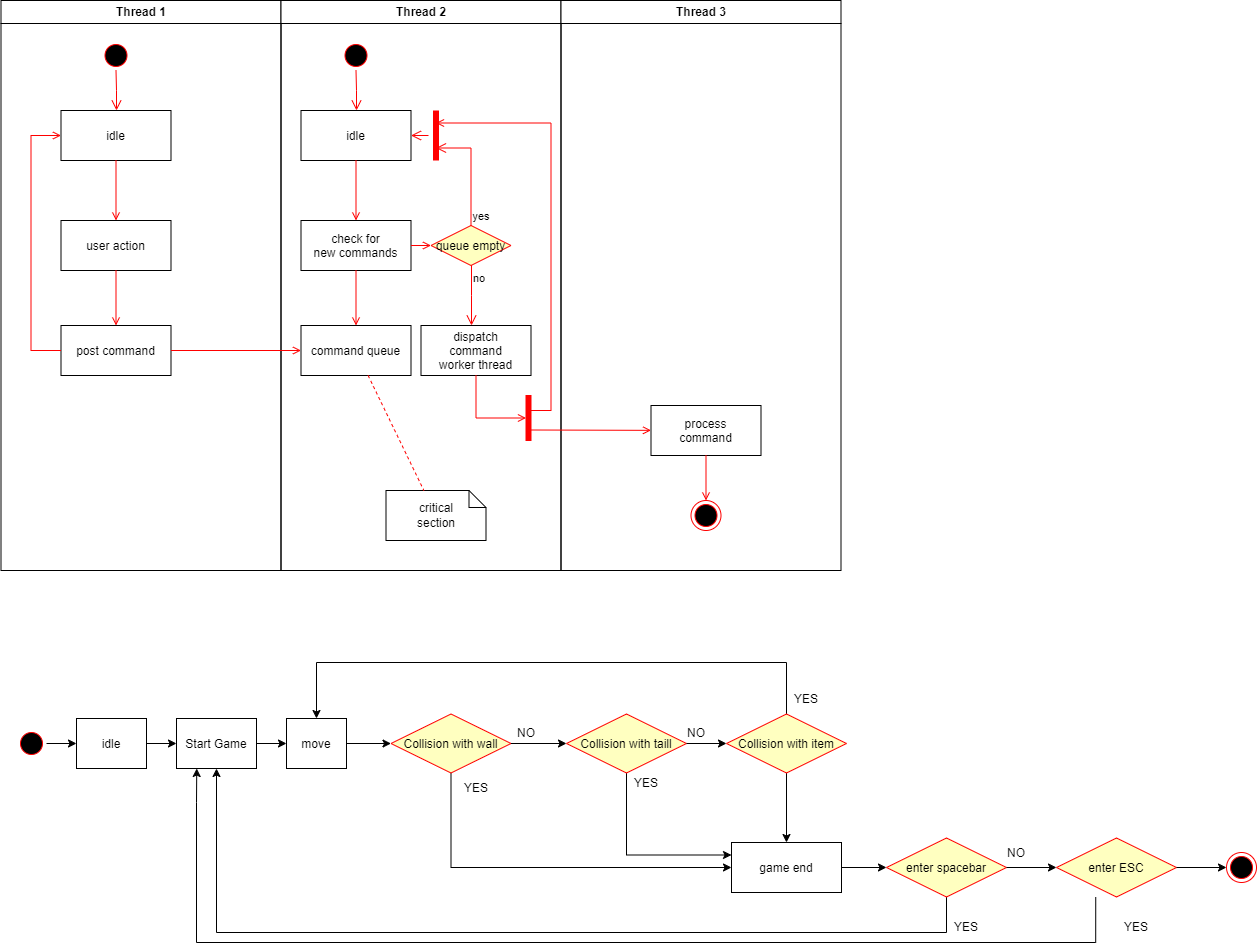

The diagram above was exported from draw.io. Its source (the exported page's mxGraphModel, read from the mxfile embedded in the PNG):
<mxGraphModel dx="1341" dy="699" grid="1" gridSize="10" guides="1" tooltips="1" connect="1" arrows="1" fold="1" page="1" pageScale="1" pageWidth="1169" pageHeight="826" background="none" math="0" shadow="0">
  <root>
    <mxCell id="0" />
    <mxCell id="1" parent="0" />
    <mxCell id="2" value="Thread 1" style="swimlane;whiteSpace=wrap" parent="1" vertex="1">
      <mxGeometry x="164.5" y="128" width="280" height="570" as="geometry" />
    </mxCell>
    <mxCell id="5" value="" style="ellipse;shape=startState;fillColor=#000000;strokeColor=#ff0000;" parent="2" vertex="1">
      <mxGeometry x="100" y="40" width="30" height="30" as="geometry" />
    </mxCell>
    <mxCell id="6" value="" style="edgeStyle=elbowEdgeStyle;elbow=horizontal;verticalAlign=bottom;endArrow=open;endSize=8;strokeColor=#FF0000;endFill=1;rounded=0" parent="2" source="5" target="7" edge="1">
      <mxGeometry x="100" y="40" as="geometry">
        <mxPoint x="115" y="110" as="targetPoint" />
      </mxGeometry>
    </mxCell>
    <mxCell id="7" value="idle" style="" parent="2" vertex="1">
      <mxGeometry x="60" y="110" width="110" height="50" as="geometry" />
    </mxCell>
    <mxCell id="8" value="user action" style="" parent="2" vertex="1">
      <mxGeometry x="60" y="220" width="110" height="50" as="geometry" />
    </mxCell>
    <mxCell id="9" value="" style="endArrow=open;strokeColor=#FF0000;endFill=1;rounded=0" parent="2" source="7" target="8" edge="1">
      <mxGeometry relative="1" as="geometry" />
    </mxCell>
    <mxCell id="10" value="post command" style="" parent="2" vertex="1">
      <mxGeometry x="60" y="325" width="110" height="50" as="geometry" />
    </mxCell>
    <mxCell id="11" value="" style="endArrow=open;strokeColor=#FF0000;endFill=1;rounded=0" parent="2" source="8" target="10" edge="1">
      <mxGeometry relative="1" as="geometry" />
    </mxCell>
    <mxCell id="12" value="" style="edgeStyle=elbowEdgeStyle;elbow=horizontal;strokeColor=#FF0000;endArrow=open;endFill=1;rounded=0" parent="2" source="10" target="7" edge="1">
      <mxGeometry width="100" height="100" relative="1" as="geometry">
        <mxPoint x="160" y="290" as="sourcePoint" />
        <mxPoint x="260" y="190" as="targetPoint" />
        <Array as="points">
          <mxPoint x="30" y="250" />
        </Array>
      </mxGeometry>
    </mxCell>
    <mxCell id="3" value="Thread 2" style="swimlane;whiteSpace=wrap" parent="1" vertex="1">
      <mxGeometry x="444.5" y="128" width="280" height="570" as="geometry" />
    </mxCell>
    <mxCell id="13" value="" style="ellipse;shape=startState;fillColor=#000000;strokeColor=#ff0000;" parent="3" vertex="1">
      <mxGeometry x="60" y="40" width="30" height="30" as="geometry" />
    </mxCell>
    <mxCell id="14" value="" style="edgeStyle=elbowEdgeStyle;elbow=horizontal;verticalAlign=bottom;endArrow=open;endSize=8;strokeColor=#FF0000;endFill=1;rounded=0" parent="3" source="13" target="15" edge="1">
      <mxGeometry x="40" y="20" as="geometry">
        <mxPoint x="55" y="90" as="targetPoint" />
      </mxGeometry>
    </mxCell>
    <mxCell id="15" value="idle" style="" parent="3" vertex="1">
      <mxGeometry x="20" y="110" width="110" height="50" as="geometry" />
    </mxCell>
    <mxCell id="16" value="check for &#10;new commands" style="" parent="3" vertex="1">
      <mxGeometry x="20" y="220" width="110" height="50" as="geometry" />
    </mxCell>
    <mxCell id="17" value="" style="endArrow=open;strokeColor=#FF0000;endFill=1;rounded=0" parent="3" source="15" target="16" edge="1">
      <mxGeometry relative="1" as="geometry" />
    </mxCell>
    <mxCell id="18" value="command queue" style="" parent="3" vertex="1">
      <mxGeometry x="20" y="325" width="110" height="50" as="geometry" />
    </mxCell>
    <mxCell id="19" value="" style="endArrow=open;strokeColor=#FF0000;endFill=1;rounded=0" parent="3" source="16" target="18" edge="1">
      <mxGeometry relative="1" as="geometry" />
    </mxCell>
    <mxCell id="21" value="queue empty" style="rhombus;fillColor=#ffffc0;strokeColor=#ff0000;" parent="3" vertex="1">
      <mxGeometry x="150" y="225" width="80" height="40" as="geometry" />
    </mxCell>
    <mxCell id="22" value="yes" style="edgeStyle=elbowEdgeStyle;elbow=horizontal;align=left;verticalAlign=bottom;endArrow=open;endSize=8;strokeColor=#FF0000;exitX=0.5;exitY=0;endFill=1;rounded=0;entryX=0.75;entryY=0.5;entryPerimeter=0" parent="3" source="21" target="25" edge="1">
      <mxGeometry x="-1" relative="1" as="geometry">
        <mxPoint x="160" y="150" as="targetPoint" />
        <Array as="points">
          <mxPoint x="190" y="180" />
        </Array>
      </mxGeometry>
    </mxCell>
    <mxCell id="23" value="no" style="edgeStyle=elbowEdgeStyle;elbow=horizontal;align=left;verticalAlign=top;endArrow=open;endSize=8;strokeColor=#FF0000;endFill=1;rounded=0" parent="3" source="21" target="30" edge="1">
      <mxGeometry x="-1" relative="1" as="geometry">
        <mxPoint x="190" y="305" as="targetPoint" />
      </mxGeometry>
    </mxCell>
    <mxCell id="24" value="" style="endArrow=open;strokeColor=#FF0000;endFill=1;rounded=0" parent="3" source="16" target="21" edge="1">
      <mxGeometry relative="1" as="geometry" />
    </mxCell>
    <mxCell id="25" value="" style="shape=line;strokeWidth=6;strokeColor=#ff0000;rotation=90" parent="3" vertex="1">
      <mxGeometry x="130" y="127.5" width="50" height="15" as="geometry" />
    </mxCell>
    <mxCell id="26" value="" style="edgeStyle=elbowEdgeStyle;elbow=horizontal;verticalAlign=bottom;endArrow=open;endSize=8;strokeColor=#FF0000;endFill=1;rounded=0" parent="3" source="25" target="15" edge="1">
      <mxGeometry x="130" y="90" as="geometry">
        <mxPoint x="230" y="140" as="targetPoint" />
      </mxGeometry>
    </mxCell>
    <mxCell id="30" value="dispatch&#10;command&#10;worker thread" style="" parent="3" vertex="1">
      <mxGeometry x="140" y="325" width="110" height="50" as="geometry" />
    </mxCell>
    <mxCell id="31" value="critical&#10;section" style="shape=note;whiteSpace=wrap;size=17" parent="3" vertex="1">
      <mxGeometry x="105" y="490" width="100" height="50" as="geometry" />
    </mxCell>
    <mxCell id="32" value="" style="endArrow=none;strokeColor=#FF0000;endFill=0;rounded=0;dashed=1" parent="3" source="18" target="31" edge="1">
      <mxGeometry relative="1" as="geometry" />
    </mxCell>
    <mxCell id="34" value="" style="whiteSpace=wrap;strokeColor=#FF0000;fillColor=#FF0000" parent="3" vertex="1">
      <mxGeometry x="245" y="395" width="5" height="45" as="geometry" />
    </mxCell>
    <mxCell id="41" value="" style="edgeStyle=elbowEdgeStyle;elbow=horizontal;entryX=0;entryY=0.5;strokeColor=#FF0000;endArrow=open;endFill=1;rounded=0" parent="3" source="30" target="34" edge="1">
      <mxGeometry width="100" height="100" relative="1" as="geometry">
        <mxPoint x="60" y="480" as="sourcePoint" />
        <mxPoint x="160" y="380" as="targetPoint" />
        <Array as="points">
          <mxPoint x="195" y="400" />
        </Array>
      </mxGeometry>
    </mxCell>
    <mxCell id="4" value="Thread 3" style="swimlane;whiteSpace=wrap" parent="1" vertex="1">
      <mxGeometry x="724.5" y="128" width="280" height="570" as="geometry" />
    </mxCell>
    <mxCell id="33" value="process&#10;command" style="" parent="4" vertex="1">
      <mxGeometry x="90" y="405" width="110" height="50" as="geometry" />
    </mxCell>
    <mxCell id="35" value="" style="edgeStyle=elbowEdgeStyle;elbow=horizontal;strokeColor=#FF0000;endArrow=open;endFill=1;rounded=0;entryX=0.25;entryY=0.5;entryPerimeter=0" parent="4" target="25" edge="1">
      <mxGeometry width="100" height="100" relative="1" as="geometry">
        <mxPoint x="-30" y="410" as="sourcePoint" />
        <mxPoint x="-120" y="120" as="targetPoint" />
        <Array as="points">
          <mxPoint x="-10" y="135" />
        </Array>
      </mxGeometry>
    </mxCell>
    <mxCell id="37" value="" style="edgeStyle=none;strokeColor=#FF0000;endArrow=open;endFill=1;rounded=0" parent="4" target="33" edge="1">
      <mxGeometry width="100" height="100" relative="1" as="geometry">
        <mxPoint x="-30" y="429.5" as="sourcePoint" />
        <mxPoint x="90" y="429.5" as="targetPoint" />
      </mxGeometry>
    </mxCell>
    <mxCell id="38" value="" style="ellipse;shape=endState;fillColor=#000000;strokeColor=#ff0000" parent="4" vertex="1">
      <mxGeometry x="130" y="500" width="30" height="30" as="geometry" />
    </mxCell>
    <mxCell id="39" value="" style="endArrow=open;strokeColor=#FF0000;endFill=1;rounded=0" parent="4" source="33" target="38" edge="1">
      <mxGeometry relative="1" as="geometry" />
    </mxCell>
    <mxCell id="20" value="" style="endArrow=open;strokeColor=#FF0000;endFill=1;rounded=0" parent="1" source="10" target="18" edge="1">
      <mxGeometry relative="1" as="geometry" />
    </mxCell>
    <mxCell id="cDPz08m6wm6m38Eu_1ed-78" value="" style="group" vertex="1" connectable="0" parent="1">
      <mxGeometry x="180" y="790" width="1240" height="280" as="geometry" />
    </mxCell>
    <mxCell id="cDPz08m6wm6m38Eu_1ed-42" value="" style="ellipse;shape=startState;fillColor=#000000;strokeColor=#ff0000;" vertex="1" parent="cDPz08m6wm6m38Eu_1ed-78">
      <mxGeometry y="66" width="30" height="30" as="geometry" />
    </mxCell>
    <mxCell id="cDPz08m6wm6m38Eu_1ed-43" value="idle" style="" vertex="1" parent="cDPz08m6wm6m38Eu_1ed-78">
      <mxGeometry x="60" y="56" width="70" height="50" as="geometry" />
    </mxCell>
    <mxCell id="cDPz08m6wm6m38Eu_1ed-44" style="edgeStyle=orthogonalEdgeStyle;rounded=0;orthogonalLoop=1;jettySize=auto;html=1;entryX=0;entryY=0.5;entryDx=0;entryDy=0;" edge="1" parent="cDPz08m6wm6m38Eu_1ed-78" source="cDPz08m6wm6m38Eu_1ed-42" target="cDPz08m6wm6m38Eu_1ed-43">
      <mxGeometry relative="1" as="geometry" />
    </mxCell>
    <mxCell id="cDPz08m6wm6m38Eu_1ed-45" value="Start Game" style="" vertex="1" parent="cDPz08m6wm6m38Eu_1ed-78">
      <mxGeometry x="160" y="56" width="80" height="50" as="geometry" />
    </mxCell>
    <mxCell id="cDPz08m6wm6m38Eu_1ed-47" style="edgeStyle=orthogonalEdgeStyle;rounded=0;orthogonalLoop=1;jettySize=auto;html=1;entryX=0;entryY=0.5;entryDx=0;entryDy=0;" edge="1" parent="cDPz08m6wm6m38Eu_1ed-78" source="cDPz08m6wm6m38Eu_1ed-43" target="cDPz08m6wm6m38Eu_1ed-45">
      <mxGeometry relative="1" as="geometry" />
    </mxCell>
    <mxCell id="cDPz08m6wm6m38Eu_1ed-46" value="game end" style="" vertex="1" parent="cDPz08m6wm6m38Eu_1ed-78">
      <mxGeometry x="715" y="180" width="110" height="50" as="geometry" />
    </mxCell>
    <mxCell id="cDPz08m6wm6m38Eu_1ed-57" style="edgeStyle=orthogonalEdgeStyle;rounded=0;orthogonalLoop=1;jettySize=auto;html=1;entryX=0;entryY=0.5;entryDx=0;entryDy=0;" edge="1" parent="cDPz08m6wm6m38Eu_1ed-78" source="cDPz08m6wm6m38Eu_1ed-48" target="cDPz08m6wm6m38Eu_1ed-46">
      <mxGeometry relative="1" as="geometry">
        <Array as="points">
          <mxPoint x="435" y="205" />
        </Array>
      </mxGeometry>
    </mxCell>
    <mxCell id="cDPz08m6wm6m38Eu_1ed-48" value="Collision with wall" style="rhombus;fillColor=#ffffc0;strokeColor=#ff0000;" vertex="1" parent="cDPz08m6wm6m38Eu_1ed-78">
      <mxGeometry x="374.5" y="51.5" width="120" height="59" as="geometry" />
    </mxCell>
    <mxCell id="cDPz08m6wm6m38Eu_1ed-58" style="edgeStyle=orthogonalEdgeStyle;rounded=0;orthogonalLoop=1;jettySize=auto;html=1;entryX=0;entryY=0.25;entryDx=0;entryDy=0;" edge="1" parent="cDPz08m6wm6m38Eu_1ed-78" source="cDPz08m6wm6m38Eu_1ed-50" target="cDPz08m6wm6m38Eu_1ed-46">
      <mxGeometry relative="1" as="geometry">
        <Array as="points">
          <mxPoint x="610" y="192" />
        </Array>
      </mxGeometry>
    </mxCell>
    <mxCell id="cDPz08m6wm6m38Eu_1ed-50" value="Collision with taill" style="rhombus;fillColor=#ffffc0;strokeColor=#ff0000;" vertex="1" parent="cDPz08m6wm6m38Eu_1ed-78">
      <mxGeometry x="550" y="51.5" width="120" height="59" as="geometry" />
    </mxCell>
    <mxCell id="cDPz08m6wm6m38Eu_1ed-54" style="edgeStyle=orthogonalEdgeStyle;rounded=0;orthogonalLoop=1;jettySize=auto;html=1;entryX=0;entryY=0.5;entryDx=0;entryDy=0;" edge="1" parent="cDPz08m6wm6m38Eu_1ed-78" source="cDPz08m6wm6m38Eu_1ed-48" target="cDPz08m6wm6m38Eu_1ed-50">
      <mxGeometry relative="1" as="geometry" />
    </mxCell>
    <mxCell id="cDPz08m6wm6m38Eu_1ed-53" style="edgeStyle=orthogonalEdgeStyle;rounded=0;orthogonalLoop=1;jettySize=auto;html=1;entryX=0;entryY=0.5;entryDx=0;entryDy=0;" edge="1" parent="cDPz08m6wm6m38Eu_1ed-78" source="cDPz08m6wm6m38Eu_1ed-51" target="cDPz08m6wm6m38Eu_1ed-48">
      <mxGeometry relative="1" as="geometry" />
    </mxCell>
    <mxCell id="cDPz08m6wm6m38Eu_1ed-51" value="move" style="" vertex="1" parent="cDPz08m6wm6m38Eu_1ed-78">
      <mxGeometry x="270" y="56" width="60" height="50" as="geometry" />
    </mxCell>
    <mxCell id="cDPz08m6wm6m38Eu_1ed-52" style="edgeStyle=orthogonalEdgeStyle;rounded=0;orthogonalLoop=1;jettySize=auto;html=1;entryX=0;entryY=0.5;entryDx=0;entryDy=0;" edge="1" parent="cDPz08m6wm6m38Eu_1ed-78" source="cDPz08m6wm6m38Eu_1ed-45" target="cDPz08m6wm6m38Eu_1ed-51">
      <mxGeometry relative="1" as="geometry" />
    </mxCell>
    <mxCell id="cDPz08m6wm6m38Eu_1ed-59" style="edgeStyle=orthogonalEdgeStyle;rounded=0;orthogonalLoop=1;jettySize=auto;html=1;entryX=0.5;entryY=0;entryDx=0;entryDy=0;" edge="1" parent="cDPz08m6wm6m38Eu_1ed-78" source="cDPz08m6wm6m38Eu_1ed-55" target="cDPz08m6wm6m38Eu_1ed-46">
      <mxGeometry relative="1" as="geometry" />
    </mxCell>
    <mxCell id="cDPz08m6wm6m38Eu_1ed-60" style="edgeStyle=orthogonalEdgeStyle;rounded=0;orthogonalLoop=1;jettySize=auto;html=1;entryX=0.5;entryY=0;entryDx=0;entryDy=0;" edge="1" parent="cDPz08m6wm6m38Eu_1ed-78" source="cDPz08m6wm6m38Eu_1ed-55" target="cDPz08m6wm6m38Eu_1ed-51">
      <mxGeometry relative="1" as="geometry">
        <Array as="points">
          <mxPoint x="770" />
          <mxPoint x="300" />
        </Array>
      </mxGeometry>
    </mxCell>
    <mxCell id="cDPz08m6wm6m38Eu_1ed-55" value="Collision with item" style="rhombus;fillColor=#ffffc0;strokeColor=#ff0000;" vertex="1" parent="cDPz08m6wm6m38Eu_1ed-78">
      <mxGeometry x="710" y="51.5" width="120" height="59" as="geometry" />
    </mxCell>
    <mxCell id="cDPz08m6wm6m38Eu_1ed-56" style="edgeStyle=orthogonalEdgeStyle;rounded=0;orthogonalLoop=1;jettySize=auto;html=1;entryX=0;entryY=0.5;entryDx=0;entryDy=0;" edge="1" parent="cDPz08m6wm6m38Eu_1ed-78" source="cDPz08m6wm6m38Eu_1ed-50" target="cDPz08m6wm6m38Eu_1ed-55">
      <mxGeometry relative="1" as="geometry" />
    </mxCell>
    <mxCell id="cDPz08m6wm6m38Eu_1ed-61" value="YES" style="text;html=1;strokeColor=none;fillColor=none;align=center;verticalAlign=middle;whiteSpace=wrap;rounded=0;" vertex="1" parent="cDPz08m6wm6m38Eu_1ed-78">
      <mxGeometry x="430" y="110.5" width="60" height="30" as="geometry" />
    </mxCell>
    <mxCell id="cDPz08m6wm6m38Eu_1ed-62" value="YES" style="text;html=1;strokeColor=none;fillColor=none;align=center;verticalAlign=middle;whiteSpace=wrap;rounded=0;" vertex="1" parent="cDPz08m6wm6m38Eu_1ed-78">
      <mxGeometry x="600" y="106" width="60" height="30" as="geometry" />
    </mxCell>
    <mxCell id="cDPz08m6wm6m38Eu_1ed-63" value="YES" style="text;html=1;strokeColor=none;fillColor=none;align=center;verticalAlign=middle;whiteSpace=wrap;rounded=0;" vertex="1" parent="cDPz08m6wm6m38Eu_1ed-78">
      <mxGeometry x="760" y="21.5" width="60" height="30" as="geometry" />
    </mxCell>
    <mxCell id="cDPz08m6wm6m38Eu_1ed-64" value="NO" style="text;html=1;strokeColor=none;fillColor=none;align=center;verticalAlign=middle;whiteSpace=wrap;rounded=0;" vertex="1" parent="cDPz08m6wm6m38Eu_1ed-78">
      <mxGeometry x="970" y="175.5" width="60" height="30" as="geometry" />
    </mxCell>
    <mxCell id="cDPz08m6wm6m38Eu_1ed-65" value="NO" style="text;html=1;strokeColor=none;fillColor=none;align=center;verticalAlign=middle;whiteSpace=wrap;rounded=0;" vertex="1" parent="cDPz08m6wm6m38Eu_1ed-78">
      <mxGeometry x="650" y="56" width="60" height="30" as="geometry" />
    </mxCell>
    <mxCell id="cDPz08m6wm6m38Eu_1ed-66" value="NO" style="text;html=1;strokeColor=none;fillColor=none;align=center;verticalAlign=middle;whiteSpace=wrap;rounded=0;" vertex="1" parent="cDPz08m6wm6m38Eu_1ed-78">
      <mxGeometry x="480" y="56" width="60" height="30" as="geometry" />
    </mxCell>
    <mxCell id="cDPz08m6wm6m38Eu_1ed-72" style="edgeStyle=orthogonalEdgeStyle;rounded=0;orthogonalLoop=1;jettySize=auto;html=1;entryX=0.5;entryY=1;entryDx=0;entryDy=0;" edge="1" parent="cDPz08m6wm6m38Eu_1ed-78" source="cDPz08m6wm6m38Eu_1ed-68" target="cDPz08m6wm6m38Eu_1ed-45">
      <mxGeometry relative="1" as="geometry">
        <Array as="points">
          <mxPoint x="930" y="270" />
          <mxPoint x="200" y="270" />
        </Array>
      </mxGeometry>
    </mxCell>
    <mxCell id="cDPz08m6wm6m38Eu_1ed-68" value="enter spacebar" style="rhombus;fillColor=#ffffc0;strokeColor=#ff0000;" vertex="1" parent="cDPz08m6wm6m38Eu_1ed-78">
      <mxGeometry x="870" y="175.5" width="120" height="59" as="geometry" />
    </mxCell>
    <mxCell id="cDPz08m6wm6m38Eu_1ed-70" style="edgeStyle=orthogonalEdgeStyle;rounded=0;orthogonalLoop=1;jettySize=auto;html=1;entryX=0;entryY=0.5;entryDx=0;entryDy=0;" edge="1" parent="cDPz08m6wm6m38Eu_1ed-78" source="cDPz08m6wm6m38Eu_1ed-46" target="cDPz08m6wm6m38Eu_1ed-68">
      <mxGeometry relative="1" as="geometry" />
    </mxCell>
    <mxCell id="cDPz08m6wm6m38Eu_1ed-74" style="edgeStyle=orthogonalEdgeStyle;rounded=0;orthogonalLoop=1;jettySize=auto;html=1;entryX=0.25;entryY=1;entryDx=0;entryDy=0;" edge="1" parent="cDPz08m6wm6m38Eu_1ed-78">
      <mxGeometry relative="1" as="geometry">
        <mxPoint x="180.24" y="106" as="targetPoint" />
        <mxPoint x="1079.24" y="234.5" as="sourcePoint" />
        <Array as="points">
          <mxPoint x="1079" y="280" />
          <mxPoint x="180" y="280" />
          <mxPoint x="180" y="140" />
        </Array>
      </mxGeometry>
    </mxCell>
    <mxCell id="cDPz08m6wm6m38Eu_1ed-69" value="enter ESC" style="rhombus;fillColor=#ffffc0;strokeColor=#ff0000;" vertex="1" parent="cDPz08m6wm6m38Eu_1ed-78">
      <mxGeometry x="1040" y="175.5" width="120" height="59" as="geometry" />
    </mxCell>
    <mxCell id="cDPz08m6wm6m38Eu_1ed-71" style="edgeStyle=orthogonalEdgeStyle;rounded=0;orthogonalLoop=1;jettySize=auto;html=1;entryX=0;entryY=0.5;entryDx=0;entryDy=0;" edge="1" parent="cDPz08m6wm6m38Eu_1ed-78" source="cDPz08m6wm6m38Eu_1ed-68" target="cDPz08m6wm6m38Eu_1ed-69">
      <mxGeometry relative="1" as="geometry" />
    </mxCell>
    <mxCell id="cDPz08m6wm6m38Eu_1ed-73" value="YES" style="text;html=1;strokeColor=none;fillColor=none;align=center;verticalAlign=middle;whiteSpace=wrap;rounded=0;" vertex="1" parent="cDPz08m6wm6m38Eu_1ed-78">
      <mxGeometry x="920" y="250" width="60" height="30" as="geometry" />
    </mxCell>
    <mxCell id="cDPz08m6wm6m38Eu_1ed-75" value="YES" style="text;html=1;strokeColor=none;fillColor=none;align=center;verticalAlign=middle;whiteSpace=wrap;rounded=0;" vertex="1" parent="cDPz08m6wm6m38Eu_1ed-78">
      <mxGeometry x="1090" y="250" width="60" height="30" as="geometry" />
    </mxCell>
    <mxCell id="cDPz08m6wm6m38Eu_1ed-76" value="" style="ellipse;shape=endState;fillColor=#000000;strokeColor=#ff0000" vertex="1" parent="cDPz08m6wm6m38Eu_1ed-78">
      <mxGeometry x="1210" y="190" width="30" height="30" as="geometry" />
    </mxCell>
    <mxCell id="cDPz08m6wm6m38Eu_1ed-77" style="edgeStyle=orthogonalEdgeStyle;rounded=0;orthogonalLoop=1;jettySize=auto;html=1;entryX=0;entryY=0.5;entryDx=0;entryDy=0;" edge="1" parent="cDPz08m6wm6m38Eu_1ed-78" source="cDPz08m6wm6m38Eu_1ed-69" target="cDPz08m6wm6m38Eu_1ed-76">
      <mxGeometry relative="1" as="geometry" />
    </mxCell>
  </root>
</mxGraphModel>